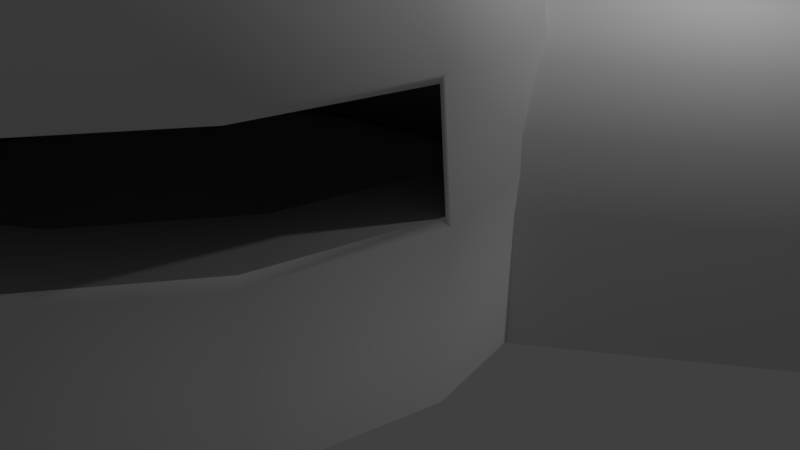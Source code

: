 # Source: Igloo_Bunker.blend  (saved by Blender 2.79.0; exported with 4.5.12 LTS)
import bpy
from mathutils import Matrix  # noqa: F401  (used for matrix-valued properties, if any)

bpy.ops.wm.read_factory_settings(use_empty=True)
scene = bpy.context.scene
scene.name = 'Scene'

# ---- collections
col_collection_1 = bpy.data.collections.new('Collection 1'); scene.collection.children.link(col_collection_1)

# ---- materials (node trees are filled in below, after node groups)
mat_base = bpy.data.materials.new('Base')
mat_base.alpha_threshold = 0.0
mat_base.use_transparent_shadow = False
mat_base.roughness = 0.5
mat_base.specular_intensity = 0.0
mat_edge = bpy.data.materials.new('Edge')
mat_edge.alpha_threshold = 0.0
mat_edge.use_transparent_shadow = False
mat_edge.diffuse_color = (0.3626, 0.3626, 0.3626, 1.0)
mat_edge.roughness = 0.5
mat_edge.specular_intensity = 0.0

# ---- node groups
ng_auto_smooth = bpy.data.node_groups.new('Auto Smooth', 'GeometryNodeTree')
_s = ng_auto_smooth.interface.new_socket(name='Geometry', in_out='OUTPUT', socket_type='NodeSocketGeometry')
_s = ng_auto_smooth.interface.new_socket(name='Geometry', in_out='INPUT', socket_type='NodeSocketGeometry')
_s = ng_auto_smooth.interface.new_socket(name='Angle', in_out='INPUT', socket_type='NodeSocketFloat')
_s.subtype = 'ANGLE'
_s.min_value = 0.0
_s.max_value = 3.142
ng_auto_smooth.is_modifier = True
_N = ng_auto_smooth.nodes; _L = ng_auto_smooth.links
n0 = _N.new('NodeGroupOutput'); n0.name = 'Group Output'; n0.location = (480, -100)
n1 = _N.new('NodeGroupInput'); n1.name = 'Group Input'; n1.location = (-420, -300)
n2 = _N.new('NodeGroupInput'); n2.name = 'Group Input.001'; n2.location = (-60, -100)
n3 = _N.new('GeometryNodeSetShadeSmooth'); n3.name = 'Set Shade Smooth'; n3.location = (120, -100)
n3.domain = 'EDGE'
n4 = _N.new('GeometryNodeSetShadeSmooth'); n4.name = 'Set Shade Smooth.001'; n4.location = (300, -100)
n5 = _N.new('GeometryNodeInputMeshEdgeAngle'); n5.name = 'Edge Angle'; n5.location = (-420, -220)
n6 = _N.new('GeometryNodeInputEdgeSmooth'); n6.name = 'Is Edge Smooth'; n6.location = (-60, -160)
n7 = _N.new('GeometryNodeInputShadeSmooth'); n7.name = 'Is Face Smooth'; n7.location = (-240, -340)
n8 = _N.new('FunctionNodeBooleanMath'); n8.name = 'Boolean Math'; n8.location = (-60, -220)
n9 = _N.new('FunctionNodeCompare'); n9.name = 'Compare'; n9.location = (-240, -180)
n9.operation = 'LESS_EQUAL'
_L.new(n5.outputs[0], n9.inputs[0])
_L.new(n4.outputs[0], n0.inputs[0])
_L.new(n1.outputs[1], n9.inputs[1])
_L.new(n9.outputs[0], n8.inputs[0])
_L.new(n7.outputs[0], n8.inputs[1])
_L.new(n2.outputs[0], n3.inputs[0])
_L.new(n6.outputs[0], n3.inputs[1])
_L.new(n3.outputs[0], n4.inputs[0])
_L.new(n8.outputs[0], n3.inputs[2])
n0.is_active_output = True

# ---- material node trees

# ---- world
world_world = bpy.data.worlds.new('World'); scene.world = world_world
world_world.color = (0.05088, 0.05088, 0.05088)
world_world.use_sun_shadow = False
world_world.sun_shadow_jitter_overblur = 0.0
world_world.cycles.sampling_method = 'MANUAL'

# ---- cameras
cam_camera = bpy.data.cameras.new('Camera')
cam_camera.clip_end = 100.0
cam_camera.lens = 35.0
cam_camera.sensor_width = 32.0
cam_camera.sensor_height = 18.0
cam_camera.ortho_scale = 7.314
cam_camera.dof.focus_distance = 0.0
cam_camera.dof.aperture_fstop = 128.0

# ---- lights
light_lamp = bpy.data.lights.new('Lamp', 'POINT')
light_lamp.transmission_factor = 0.0
light_lamp.cutoff_distance = 30.0
light_lamp.energy = 100.0
light_lamp.shadow_buffer_clip_start = 1.001
light_lamp.shadow_soft_size = 0.1
light_lamp.shadow_maximum_resolution = 0.006
light_lamp.use_absolute_resolution = True

# ---- meshes
me_cylinder = bpy.data.meshes.new('Cylinder')
me_cylinder.from_pydata([(1.436e-07, 2.382, -1.849), (2.119e-07, 3.605, 2.301), (0.3246, 2.297, -1.849), (0.6047, 3.447, 2.301), (0.5997, 2.056, -1.849), (1.117, 2.997, 2.301), (0.7836, 1.695, -1.849), (1.46, 2.324, 2.301), (0.8566, 1.213, -1.849), (1.58, 1.53, 2.301), (-1.58, -0.0003285, 2.301), (1.58, -0.0003286, 2.301), (-0.8566, 1.213, -1.849), (-1.58, 1.53, 2.301), (-0.7836, 1.695, -1.849), (-1.46, 2.324, 2.301), (-0.5997, 2.056, -1.849), (-1.117, 2.997, 2.301), (-0.3246, 2.297, -1.849), (-0.6047, 3.447, 2.301), (0.8566, -2.474e-07, -1.849), (-0.8566, -2.474e-07, -1.849), (0.8566, 0.0, 1.849), (-0.8566, 0.0, 1.849), (-7.983e-07, 2.382, 1.849), (0.3246, 2.297, 1.849), (0.5997, 2.056, 1.849), (0.7836, 1.695, 1.849), (0.8566, 1.213, 1.849), (-0.8566, 1.213, 1.849), (-0.7836, 1.695, 1.849), (-0.5997, 2.056, 1.849), (-0.3246, 2.297, 1.849), (-1.58, -0.0003285, -1.54), (-1.391, -0.0002425, -1.849), (-1.555, -0.000317, -1.695), (-1.485, -0.0002855, -1.808), (1.391, -0.0002425, -1.849), (1.58, -0.0003286, -1.54), (1.485, -0.0002856, -1.808), (1.555, -0.000317, -1.695), (1.94e-07, 3.285, -1.849), (2.119e-07, 3.605, -1.54), (2.031e-07, 3.445, -1.808), (2.097e-07, 3.562, -1.695), (0.6047, 3.447, -1.54), (0.5313, 3.146, -1.849), (0.5949, 3.407, -1.695), (0.568, 3.296, -1.808), (1.117, 2.997, -1.54), (0.9818, 2.751, -1.849), (1.099, 2.964, -1.695), (1.05, 2.874, -1.808), (1.46, 2.324, -1.54), (1.283, 2.159, -1.849), (1.436, 2.302, -1.695), (1.371, 2.242, -1.808), (1.58, 1.53, -1.54), (1.391, 1.447, -1.849), (1.555, 1.519, -1.695), (1.485, 1.488, -1.808), (-1.58, 1.53, -1.54), (-1.391, 1.447, -1.849), (-1.555, 1.519, -1.695), (-1.485, 1.488, -1.808), (-1.46, 2.324, -1.54), (-1.283, 2.159, -1.849), (-1.436, 2.302, -1.695), (-1.371, 2.242, -1.808), (-1.117, 2.997, -1.54), (-0.9818, 2.751, -1.849), (-1.099, 2.964, -1.695), (-1.05, 2.874, -1.808), (-0.6047, 3.447, -1.54), (-0.5313, 3.146, -1.849), (-0.5949, 3.407, -1.695), (-0.568, 3.296, -1.808), (0.8566, 0.04653, -1.805), (-0.8566, 0.04653, -1.805), (0.8566, 0.04653, 1.849), (-0.8566, 0.04653, 1.849)], [], [(73, 19, 1, 42), (4, 2, 46, 50), (6, 4, 50, 54), (8, 6, 54, 58), (2, 0, 41, 46), (20, 8, 58, 37), (14, 12, 62, 66), (16, 14, 66, 70), (18, 16, 70, 74), (0, 18, 74, 41), (20, 22, 79, 77), (42, 1, 3, 45), (49, 5, 7, 53), (53, 7, 9, 57), (61, 13, 15, 65), (57, 9, 11, 38), (13, 61, 33, 10), (65, 15, 17, 69), (69, 17, 19, 73), (45, 3, 5, 49), (25, 26, 27, 28, 22, 23, 29, 30, 31, 32, 24), (12, 14, 30, 29), (6, 8, 28, 27), (0, 2, 25, 24), (14, 16, 31, 30), (8, 20, 22, 28), (2, 4, 26, 25), (16, 18, 32, 31), (21, 12, 29, 23), (4, 6, 27, 26), (18, 0, 24, 32), (42, 45, 47, 44), (44, 47, 48, 43), (43, 48, 46, 41), (45, 49, 51, 47), (47, 51, 52, 48), (48, 52, 50, 46), (49, 53, 55, 51), (51, 55, 56, 52), (52, 56, 54, 50), (53, 57, 59, 55), (55, 59, 60, 56), (56, 60, 58, 54), (37, 58, 60, 39), (39, 60, 59, 40), (40, 59, 57, 38), (62, 34, 36, 64), (64, 36, 35, 63), (63, 35, 33, 61), (61, 65, 67, 63), (63, 67, 68, 64), (64, 68, 66, 62), (65, 69, 71, 67), (67, 71, 72, 68), (68, 72, 70, 66), (69, 73, 75, 71), (71, 75, 76, 72), (72, 76, 74, 70), (73, 42, 44, 75), (75, 44, 43, 76), (76, 43, 41, 74), (12, 21, 34, 62), (77, 78, 80, 79), (21, 78, 77, 20), (22, 23, 80, 79), (23, 21, 78, 80)])
me_cylinder.polygons.foreach_set('use_smooth', [1, 0, 0, 0, 0, 0, 0, 0, 0, 0, 1, 1, 1, 1, 1, 1, 1, 1, 1, 1, 0, 1, 1, 1, 1, 1, 1, 1, 1, 1, 1, 1, 1, 1, 1, 1, 1, 1, 1, 1, 1, 1, 1, 1, 1, 1, 1, 1, 1, 1, 1, 1, 1, 1, 1, 1, 1, 1, 1, 1, 1, 0, 1, 0, 0, 1])
me_cylinder.polygons.foreach_set('material_index', [0, 0, 0, 0, 0, 0, 0, 0, 0, 0, 1, 0, 0, 0, 0, 0, 0, 0, 0, 0, 0, 1, 1, 1, 1, 1, 1, 1, 1, 1, 1, 0, 0, 0, 0, 0, 0, 0, 0, 0, 0, 0, 0, 0, 0, 0, 0, 0, 0, 0, 0, 0, 0, 0, 0, 0, 0, 0, 0, 0, 0, 0, 1, 1, 0, 1])
me_cylinder.materials.append(mat_base)
me_cylinder.materials.append(mat_edge)
me_cylinder.use_remesh_preserve_volume = False
me_cylinder.use_remesh_preserve_attributes = False
me_cylinder.use_mirror_vertex_groups = False
me_cylinder.update()
me_sphere = bpy.data.meshes.new('Sphere')
me_sphere.from_pydata([(-4.657e-07, 0.9755, 7.269), (-4.657e-07, 3.536, 5.9), (-4.657e-07, 4.157, 5.143), (-4.657e-07, 4.619, 4.278), (-4.657e-07, 4.904, 3.151), (-4.657e-07, 5.0, 1.958), (0.3733, 0.9012, 7.269), (0.7322, 1.768, 6.984), (1.063, 2.566, 6.522), (1.353, 3.266, 5.9), (1.591, 3.841, 5.143), (1.768, 4.268, 4.278), (1.877, 4.531, 3.151), (1.913, 4.619, 1.958), (0.6897, 0.6897, 7.269), (1.353, 1.353, 6.984), (1.964, 1.964, 6.522), (2.5, 2.5, 5.9), (2.94, 2.94, 5.143), (3.266, 3.266, 4.278), (3.468, 3.468, 3.151), (3.536, 3.536, 1.958), (0.9012, 0.3733, 7.269), (1.768, 0.7322, 6.984), (2.566, 1.063, 6.522), (3.266, 1.353, 5.9), (3.841, 1.591, 5.143), (4.268, 1.768, 4.278), (4.531, 1.877, 3.151), (4.619, 1.913, 1.958), (0.9755, -6.828e-07, 7.269), (1.913, -8.691e-07, 6.984), (2.778, -8.691e-07, 6.522), (3.536, -9.436e-07, 5.9), (4.157, -1.018e-06, 5.143), (4.619, -8.691e-07, 4.278), (0.9012, -0.3733, 7.269), (1.768, -0.7322, 6.984), (2.566, -1.063, 6.522), (3.266, -1.353, 5.9), (3.841, -1.591, 5.143), (4.268, -1.768, 4.278), (0.6897, -0.6898, 7.269), (1.353, -1.353, 6.984), (1.964, -1.964, 6.522), (2.5, -2.5, 5.9), (2.94, -2.94, 5.143), (3.266, -3.266, 4.278), (0.3733, -0.9012, 7.269), (0.7322, -1.768, 6.984), (1.063, -2.566, 6.522), (1.353, -3.266, 5.9), (1.591, -3.841, 5.143), (1.768, -4.268, 4.278), (-8.108e-07, -0.9755, 7.269), (-1.034e-06, -1.913, 6.984), (-1.183e-06, -2.778, 6.522), (-8.853e-07, -3.536, 5.9), (-1.63e-06, -4.157, 5.143), (-1.481e-06, -4.619, 4.278), (-0.3733, -0.9012, 7.269), (-0.7322, -1.768, 6.984), (-1.063, -2.566, 6.522), (-1.353, -3.266, 5.9), (-1.591, -3.841, 5.143), (-1.768, -4.268, 4.278), (-1.877, -4.531, 3.151), (-1.913, -4.619, 1.958), (-0.6898, -0.6897, 7.269), (-1.353, -1.353, 6.984), (-1.964, -1.964, 6.522), (-2.5, -2.5, 5.9), (-2.94, -2.94, 5.143), (-3.266, -3.266, 4.278), (-3.468, -3.468, 3.151), (-3.536, -3.536, 1.958), (-1.971e-06, -1.21e-06, 7.365), (-0.9012, -0.3733, 7.269), (-1.768, -0.7322, 6.984), (-2.566, -1.063, 6.522), (-3.266, -1.353, 5.9), (-3.841, -1.591, 5.143), (-4.268, -1.768, 4.278), (-4.531, -1.877, 3.151), (-4.619, -1.913, 1.958), (-0.9755, -1.613e-07, 7.269), (-1.913, 1.74e-07, 6.984), (-2.778, 6.955e-07, 6.522), (-3.536, 6.21e-07, 5.9), (-4.157, 1.515e-06, 5.143), (-4.619, 1.217e-06, 4.278), (-4.904, 7.701e-07, 3.151), (-5.0, 1.366e-06, 1.958), (-0.9012, 0.3733, 7.269), (-1.768, 0.7322, 6.984), (-2.566, 1.063, 6.522), (-3.266, 1.353, 5.9), (-3.841, 1.591, 5.143), (-4.268, 1.768, 4.278), (-4.531, 1.877, 3.151), (-4.619, 1.913, 1.958), (-1.913, 4.619, 0.0), (-3.536, 3.536, 0.0), (-0.6897, 0.6897, 7.269), (-1.353, 1.353, 6.984), (-1.964, 1.964, 6.522), (-2.5, 2.5, 5.9), (-2.94, 2.94, 5.143), (-3.266, 3.266, 4.278), (-3.468, 3.468, 3.151), (-3.536, 3.536, 1.958), (-4.619, 1.913, 0.0), (-5.0, 1.366e-06, 0.0), (-4.619, -1.913, 0.0), (-3.536, -3.536, 0.0), (-1.913, -4.619, 0.0), (-1.63e-06, -5.0, 0.0), (1.913, -4.619, 0.0), (-0.3733, 0.9012, 7.269), (-0.7322, 1.768, 6.984), (-1.063, 2.566, 6.522), (-1.353, 3.266, 5.9), (-1.591, 3.841, 5.143), (-1.768, 4.268, 4.278), (-1.877, 4.531, 3.151), (-1.913, 4.619, 1.958), (3.536, -3.536, 0.0), (4.619, -1.913, 0.0), (5.0, -1.167e-06, 0.0), (4.619, 1.913, 0.0), (3.536, 3.536, 0.0), (1.913, 4.619, 0.0), (-4.657e-07, 5.0, 0.0), (3.068e-07, 1.913, 6.984), (1.201e-06, 2.778, 6.522), (3.884, 1.02, 3.025), (3.98, 1.02, 1.832), (3.51, -0.8565, 3.025), (3.599, -0.8932, 1.832), (2.447, -2.447, 3.025), (2.515, -2.515, 1.832), (0.8565, -3.51, 3.025), (0.8932, -3.599, 1.832), (-1.02, -3.884, 3.025), (-1.02, -3.98, 1.832), (4.866, 0.0837, 3.233), (4.832, 0.06622, 3.142), (4.928, 0.0722, 1.949), (4.984, 0.08101, 1.865), (4.508, -1.867, 3.246), (4.459, -1.805, 3.142), (4.547, -1.841, 1.949), (4.619, -1.913, 1.86), (3.451, -3.451, 3.246), (3.396, -3.396, 3.142), (3.463, -3.463, 1.949), (3.536, -3.536, 1.86), (1.867, -4.508, 3.246), (1.805, -4.459, 3.142), (1.841, -4.547, 1.949), (1.913, -4.619, 1.86), (-0.06698, -4.837, 3.142), (-0.08369, -4.865, 3.239), (-0.08134, -4.984, 1.859), (-0.06758, -4.93, 1.949), (-4.546e-07, 4.773, 0.09194), (-1.827, 4.41, 0.09194), (-3.375, 3.375, 0.09194), (-4.41, 1.827, 0.09194), (-4.773, 1.307e-06, 0.09194), (-4.41, -1.827, 0.09194), (-3.375, -3.375, 0.09194), (-1.827, -4.41, 0.09194), (1.827, -4.41, 0.09194), (3.375, -3.375, 0.09194), (4.41, -1.827, 0.09194), (4.773, -1.111e-06, 0.09194), (4.41, 1.827, 0.09194), (3.375, 3.375, 0.09194), (1.827, 4.41, 0.09194), (-1.566e-06, -4.773, 0.09194)], [], [(0, 76, 6), (133, 0, 6, 7), (134, 133, 7, 8), (1, 134, 8, 9), (2, 1, 9, 10), (3, 2, 10, 11), (4, 3, 11, 12), (5, 4, 12, 13), (13, 12, 20, 21), (6, 76, 14), (7, 6, 14, 15), (8, 7, 15, 16), (9, 8, 16, 17), (10, 9, 17, 18), (11, 10, 18, 19), (12, 11, 19, 20), (17, 16, 24, 25), (18, 17, 25, 26), (19, 18, 26, 27), (20, 19, 27, 28), (21, 20, 28, 29), (14, 76, 22), (15, 14, 22, 23), (16, 15, 23, 24), (28, 27, 35, 145), (22, 76, 30), (23, 22, 30, 31), (24, 23, 31, 32), (25, 24, 32, 33), (26, 25, 33, 34), (27, 26, 34, 35), (146, 150, 137, 135), (34, 33, 39, 40), (35, 34, 40, 41), (29, 28, 145, 148), (148, 152, 127, 128), (30, 76, 36), (31, 30, 36, 37), (32, 31, 37, 38), (33, 32, 38, 39), (36, 76, 42), (37, 36, 42, 43), (38, 37, 43, 44), (39, 38, 44, 45), (40, 39, 45, 46), (41, 40, 46, 47), (150, 154, 139, 137), (157, 53, 59, 162), (46, 45, 51, 52), (47, 46, 52, 53), (154, 158, 141, 139), (163, 162, 66, 67), (42, 76, 48), (43, 42, 48, 49), (44, 43, 49, 50), (45, 44, 50, 51), (49, 48, 54, 55), (50, 49, 55, 56), (51, 50, 56, 57), (52, 51, 57, 58), (53, 52, 58, 59), (158, 161, 143, 141), (147, 146, 135, 136), (48, 76, 54), (59, 58, 64, 65), (161, 164, 144, 143), (163, 67, 115, 116), (54, 76, 60), (55, 54, 60, 61), (56, 55, 61, 62), (57, 56, 62, 63), (58, 57, 63, 64), (62, 61, 69, 70), (63, 62, 70, 71), (64, 63, 71, 72), (65, 64, 72, 73), (66, 65, 73, 74), (67, 66, 74, 75), (60, 76, 68), (61, 60, 68, 69), (74, 73, 82, 83), (75, 74, 83, 84), (68, 76, 77), (69, 68, 77, 78), (70, 69, 78, 79), (71, 70, 79, 80), (72, 71, 80, 81), (73, 72, 81, 82), (79, 78, 86, 87), (80, 79, 87, 88), (81, 80, 88, 89), (82, 81, 89, 90), (83, 82, 90, 91), (84, 83, 91, 92), (77, 76, 85), (78, 77, 85, 86), (91, 90, 98, 99), (151, 147, 136, 138), (92, 91, 99, 100), (85, 76, 93), (86, 85, 93, 94), (87, 86, 94, 95), (88, 87, 95, 96), (89, 88, 96, 97), (90, 89, 97, 98), (92, 100, 111, 112), (5, 13, 131, 132), (96, 95, 105, 106), (159, 155, 140, 142), (97, 96, 106, 107), (98, 97, 107, 108), (110, 125, 101, 102), (99, 98, 108, 109), (125, 5, 132, 101), (100, 99, 109, 110), (93, 76, 103), (162, 59, 65, 66), (94, 93, 103, 104), (100, 110, 102, 111), (95, 94, 104, 105), (149, 41, 47, 153), (110, 109, 124, 125), (103, 76, 118), (21, 29, 129, 130), (104, 103, 118, 119), (13, 21, 130, 131), (105, 104, 119, 120), (67, 75, 114, 115), (106, 105, 120, 121), (75, 84, 113, 114), (107, 106, 121, 122), (153, 47, 53, 157), (108, 107, 122, 123), (84, 92, 112, 113), (109, 108, 123, 124), (121, 120, 134, 1), (122, 121, 1, 2), (123, 122, 2, 3), (124, 123, 3, 4), (125, 124, 4, 5), (118, 76, 0), (119, 118, 0, 133), (120, 119, 133, 134), (128, 129, 177, 176), (160, 163, 116, 117), (164, 159, 142, 144), (29, 148, 128, 129), (155, 151, 138, 140), (152, 156, 126, 127), (156, 160, 117, 126), (146, 147, 148, 145), (150, 146, 145, 149), (152, 148, 147, 151), (151, 155, 156, 152), (154, 150, 149, 153), (158, 154, 153, 157), (160, 156, 155, 159), (162, 163, 164, 161), (159, 164, 163, 160), (161, 158, 157, 162), (145, 35, 41, 149), (166, 167, 168, 169, 170, 171, 172, 180, 173, 174, 175, 176, 177, 178, 179, 165), (129, 130, 178, 177), (113, 114, 171, 170), (130, 131, 179, 178), (132, 101, 166, 165), (131, 132, 165, 179), (102, 111, 168, 167), (116, 117, 173, 180), (117, 126, 174, 173), (101, 102, 167, 166), (112, 113, 170, 169), (115, 116, 180, 172), (126, 127, 175, 174), (114, 115, 172, 171), (127, 128, 176, 175), (111, 112, 169, 168)])
me_sphere.polygons.foreach_set('use_smooth', [1, 1, 1, 1, 1, 1, 1, 1, 1, 1, 1, 1, 1, 1, 1, 1, 1, 1, 1, 1, 1, 1, 1, 1, 1, 1, 1, 1, 1, 1, 1, 0, 1, 1, 1, 1, 1, 1, 1, 1, 1, 1, 1, 1, 1, 1, 0, 1, 1, 1, 0, 1, 1, 1, 1, 1, 1, 1, 1, 1, 1, 0, 0, 1, 1, 0, 1, 1, 1, 1, 1, 1, 1, 1, 1, 1, 1, 1, 1, 1, 1, 1, 1, 1, 1, 1, 1, 1, 1, 1, 1, 1, 1, 1, 1, 1, 1, 0, 1, 1, 1, 1, 1, 1, 1, 1, 1, 1, 0, 1, 1, 1, 1, 1, 1, 1, 1, 1, 1, 1, 1, 1, 1, 1, 1, 1, 1, 1, 1, 1, 1, 1, 1, 1, 1, 1, 1, 1, 1, 1, 1, 1, 1, 1, 1, 0, 1, 0, 1, 1, 1, 1, 1, 1, 1, 1, 1, 1, 1, 1, 1, 0, 1, 1, 1, 1, 1, 1, 1, 1, 1, 1, 1, 1, 1, 1, 1])
me_sphere.polygons.foreach_set('material_index', [0, 0, 0, 0, 0, 0, 0, 0, 0, 0, 0, 0, 0, 0, 0, 0, 0, 0, 0, 0, 0, 0, 0, 0, 0, 0, 0, 0, 0, 0, 0, 1, 0, 0, 0, 0, 0, 0, 0, 0, 0, 0, 0, 0, 0, 0, 1, 0, 0, 0, 1, 0, 0, 0, 0, 0, 0, 0, 0, 0, 0, 1, 1, 0, 0, 1, 0, 0, 0, 0, 0, 0, 0, 0, 0, 0, 0, 0, 0, 0, 0, 0, 0, 0, 0, 0, 0, 0, 0, 0, 0, 0, 0, 0, 0, 0, 0, 1, 0, 0, 0, 0, 0, 0, 0, 0, 0, 0, 1, 0, 0, 0, 0, 0, 0, 0, 0, 0, 0, 0, 0, 0, 0, 0, 0, 0, 0, 0, 0, 0, 0, 0, 0, 0, 0, 0, 0, 0, 0, 0, 0, 0, 0, 0, 0, 1, 0, 1, 0, 0, 0, 0, 0, 0, 0, 0, 0, 0, 0, 0, 0, 0, 0, 0, 0, 0, 0, 0, 0, 0, 0, 0, 0, 0, 0, 0, 0])
me_sphere.materials.append(mat_base)
me_sphere.materials.append(mat_edge)
me_sphere.use_remesh_preserve_volume = False
me_sphere.use_remesh_preserve_attributes = False
me_sphere.use_mirror_vertex_groups = False
me_sphere.update()

# ---- objects
ob_cylinder = bpy.data.objects.new('Cylinder', me_cylinder)
ob_sphere = bpy.data.objects.new('Sphere', me_sphere)
ob_lamp = bpy.data.objects.new('Lamp', light_lamp)
ob_camera = bpy.data.objects.new('Camera', cam_camera)

# ---- transforms, parenting, visibility, modifiers, constraints
ob_cylinder.location = (3.33, 2.292, -0.0008414)
ob_cylinder.rotation_euler = (1.571, 1.949e-09, -0.9327)
ob_cylinder.lineart.crease_threshold = 0.0
_m = ob_cylinder.modifiers.new('Auto Smooth', 'NODES')
_m.node_group = ng_auto_smooth
_gi = [s.identifier for s in ng_auto_smooth.interface.items_tree if s.item_type == 'SOCKET' and s.in_out == 'INPUT']
_m[_gi[1]] = 1.571  # Angle
ob_sphere.location = (-2.22, -1.528, 0.02312)
ob_sphere.lineart.crease_threshold = 0.0
_m = ob_sphere.modifiers.new('Auto Smooth', 'NODES')
_m.node_group = ng_auto_smooth
_gi = [s.identifier for s in ng_auto_smooth.interface.items_tree if s.item_type == 'SOCKET' and s.in_out == 'INPUT']
_m[_gi[1]] = 1.571  # Angle
ob_lamp.location = (4.076, 1.005, 5.904)
ob_lamp.rotation_euler = (0.6503, 0.05522, 1.866)
ob_lamp.lock_rotations_4d = False
ob_lamp.empty_display_type = 'ARROWS'
ob_lamp.color = (0.0, 0.0, 0.0, 0.0)
ob_lamp.lineart.crease_threshold = 0.0
ob_camera.location = (7.481, -6.508, 5.344)
ob_camera.rotation_euler = (1.109, 0.0, 0.8149)
ob_camera.lock_rotations_4d = False
ob_camera.empty_display_type = 'ARROWS'
ob_camera.color = (0.0, 0.0, 0.0, 0.0)
ob_camera.display_type = 'WIRE'
ob_camera.lineart.crease_threshold = 0.0

# ---- collection membership
col_collection_1.objects.link(ob_cylinder)
col_collection_1.objects.link(ob_sphere)
col_collection_1.objects.link(ob_lamp)
col_collection_1.objects.link(ob_camera)

# ---- scene / render settings (as saved in the file)
scene.camera = ob_camera
scene.frame_start = 1; scene.frame_end = 250; scene.frame_set(1)
scene.render.engine = 'BLENDER_EEVEE_NEXT'
scene.render.resolution_percentage = 50
scene.render.dither_intensity = 0.0
scene.cycles.use_denoising = False
scene.cycles.samples = 128
scene.cycles.sampling_pattern = 'TABULATED_SOBOL'
scene.cycles.use_adaptive_sampling = False
scene.cycles.use_light_tree = False
scene.cycles.blur_glossy = 0.0
scene.cycles.sample_clamp_indirect = 0.0
scene.view_settings.view_transform = 'Standard'
bpy.context.view_layer.update()
